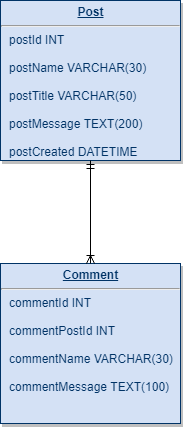

The diagram above was exported from draw.io. Its source (the exported page's mxGraphModel, read from the mxfile embedded in the PNG):
<mxGraphModel dx="1169" dy="762" grid="1" gridSize="10" guides="1" tooltips="1" connect="1" arrows="1" fold="1" page="1" pageScale="1" pageWidth="826" pageHeight="1169" background="#ffffff" math="0" shadow="0">
  <root>
    <mxCell id="0" />
    <mxCell id="1" parent="0" />
    <mxCell id="21" value="&lt;p style=&quot;margin: 0px ; margin-top: 4px ; text-align: center ; text-decoration: underline&quot;&gt;&lt;strong&gt;Comment&lt;/strong&gt;&lt;/p&gt;&lt;hr&gt;&lt;p style=&quot;margin: 0px ; margin-left: 8px&quot;&gt;commentId INT&lt;/p&gt;&lt;p style=&quot;margin: 0px ; margin-left: 8px&quot;&gt;&amp;nbsp;&lt;/p&gt;&lt;p style=&quot;margin: 0px ; margin-left: 8px&quot;&gt;commentPostId INT&lt;/p&gt;&lt;p style=&quot;margin: 0px ; margin-left: 8px&quot;&gt;&lt;br&gt;&lt;/p&gt;&lt;p style=&quot;margin: 0px ; margin-left: 8px&quot;&gt;commentName VARCHAR(30)&lt;/p&gt;&lt;p style=&quot;margin: 0px ; margin-left: 8px&quot;&gt;&lt;br&gt;&lt;/p&gt;&lt;p style=&quot;margin: 0px ; margin-left: 8px&quot;&gt;commentMessage TEXT(100)&lt;/p&gt;" style="verticalAlign=top;align=left;overflow=fill;fontSize=12;fontFamily=Helvetica;html=1;strokeColor=#003366;shadow=1;fillColor=#D4E1F5;fontColor=#003366" parent="1" vertex="1">
      <mxGeometry x="40" y="285" width="180" height="160" as="geometry" />
    </mxCell>
    <mxCell id="25" value="&lt;p style=&quot;margin: 0px ; margin-top: 4px ; text-align: center ; text-decoration: underline&quot;&gt;&lt;strong&gt;Post&lt;/strong&gt;&lt;/p&gt;&lt;hr&gt;&lt;p style=&quot;margin: 0px ; margin-left: 8px&quot;&gt;postId INT&lt;/p&gt;&lt;p style=&quot;margin: 0px ; margin-left: 8px&quot;&gt;&lt;br&gt;&lt;/p&gt;&lt;p style=&quot;margin: 0px ; margin-left: 8px&quot;&gt;postName VARCHAR(30)&lt;/p&gt;&lt;p style=&quot;margin: 0px ; margin-left: 8px&quot;&gt;&lt;br&gt;&lt;/p&gt;&lt;p style=&quot;margin: 0px ; margin-left: 8px&quot;&gt;postTitle VARCHAR(50)&lt;/p&gt;&lt;p style=&quot;margin: 0px ; margin-left: 8px&quot;&gt;&lt;br&gt;&lt;/p&gt;&lt;p style=&quot;margin: 0px ; margin-left: 8px&quot;&gt;postMessage TEXT(200)&lt;/p&gt;&lt;p style=&quot;margin: 0px ; margin-left: 8px&quot;&gt;&lt;br&gt;&lt;/p&gt;&lt;p style=&quot;margin: 0px ; margin-left: 8px&quot;&gt;postCreated DATETIME&lt;/p&gt;" style="verticalAlign=top;align=left;overflow=fill;fontSize=12;fontFamily=Helvetica;html=1;strokeColor=#003366;shadow=1;fillColor=#D4E1F5;fontColor=#003366" parent="1" vertex="1">
      <mxGeometry x="40" y="22" width="180" height="160" as="geometry" />
    </mxCell>
    <mxCell id="1VJbHzyn8CAn5iUbmAQy-114" value="" style="fontSize=12;html=1;endArrow=ERoneToMany;startArrow=ERmandOne;exitX=0.5;exitY=1;exitDx=0;exitDy=0;entryX=0.5;entryY=0;entryDx=0;entryDy=0;" edge="1" parent="1" source="25" target="21">
      <mxGeometry width="100" height="100" relative="1" as="geometry">
        <mxPoint x="280" y="280" as="sourcePoint" />
        <mxPoint x="380" y="180" as="targetPoint" />
      </mxGeometry>
    </mxCell>
  </root>
</mxGraphModel>